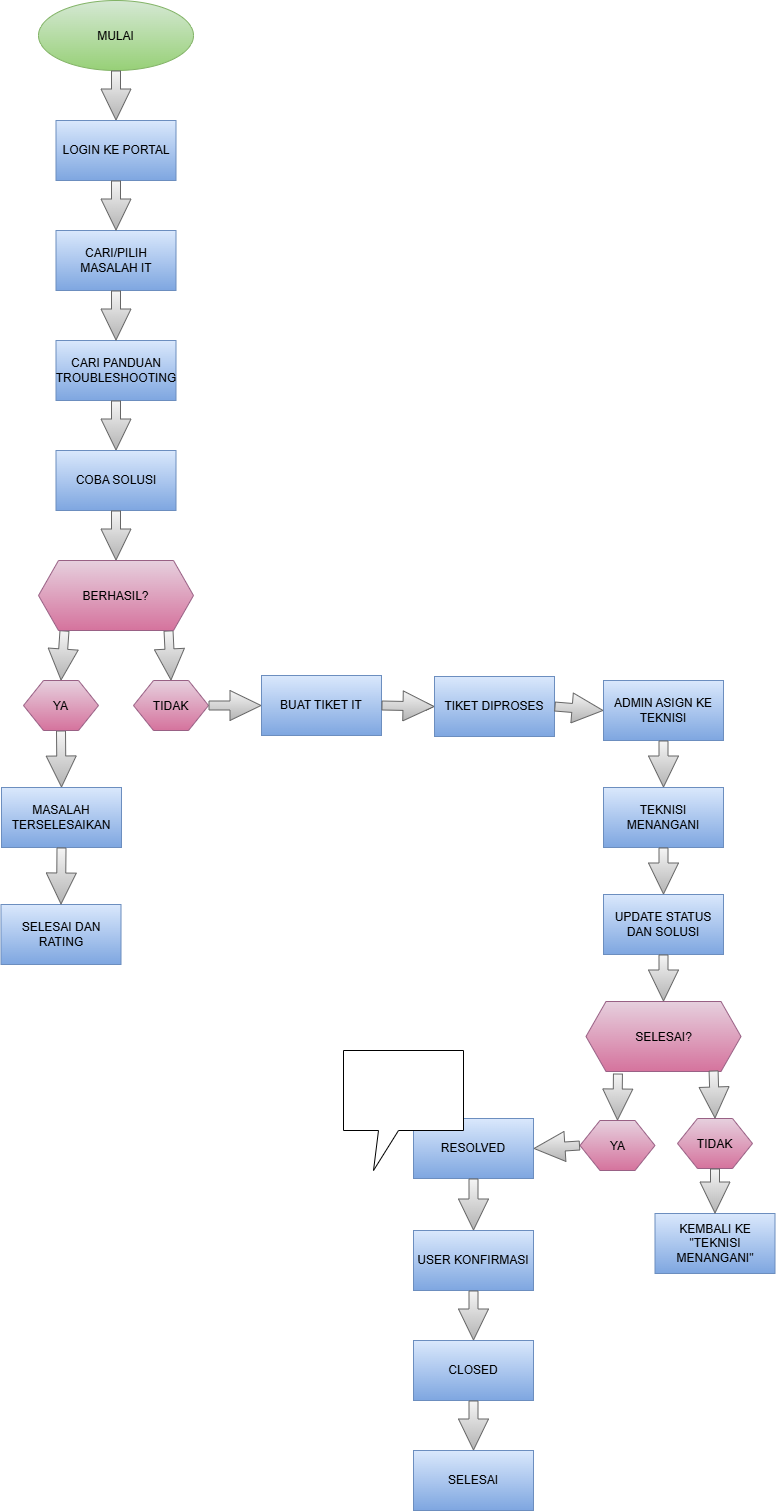

The diagram above was exported from draw.io. Its source (the exported page's mxGraphModel, read from the mxfile embedded in the PNG):
<mxGraphModel dx="1720" dy="930" grid="1" gridSize="10" guides="1" tooltips="1" connect="1" arrows="1" fold="1" page="1" pageScale="1" pageWidth="1200" pageHeight="1600" math="0" shadow="0">
  <root>
    <mxCell id="0" />
    <mxCell id="1" parent="0" />
    <mxCell id="dNlRZkoPQcQtS9d3cmSl-1" parent="1" style="ellipse;whiteSpace=wrap;html=1;shapeInside=1;fillStyle=auto;fillColor=#d5e8d4;strokeColor=#82b366;gradientColor=#97d077;" value="MULAI" vertex="1">
      <mxGeometry height="70" width="155" x="365" y="40" as="geometry" />
    </mxCell>
    <mxCell id="dNlRZkoPQcQtS9d3cmSl-2" edge="1" parent="1" source="dNlRZkoPQcQtS9d3cmSl-1" style="shape=flexArrow;endArrow=classic;html=1;rounded=0;width=9;endSize=10;exitX=0.5;exitY=1;exitDx=0;exitDy=0;fillColor=#f5f5f5;gradientColor=#b3b3b3;strokeColor=#666666;entryX=0.5;entryY=0;entryDx=0;entryDy=0;" target="dNlRZkoPQcQtS9d3cmSl-3" value="">
      <mxGeometry height="50" relative="1" width="50" as="geometry">
        <Array as="points" />
        <mxPoint x="440" y="180" as="sourcePoint" />
        <mxPoint x="442.5" y="190" as="targetPoint" />
      </mxGeometry>
    </mxCell>
    <mxCell id="dNlRZkoPQcQtS9d3cmSl-3" parent="1" style="rounded=0;whiteSpace=wrap;html=1;fillColor=#dae8fc;gradientColor=#7ea6e0;strokeColor=#6c8ebf;" value="LOGIN KE PORTAL" vertex="1">
      <mxGeometry height="60" width="120" x="382.5" y="160" as="geometry" />
    </mxCell>
    <mxCell id="dNlRZkoPQcQtS9d3cmSl-5" parent="1" style="rounded=0;whiteSpace=wrap;html=1;fillColor=#dae8fc;gradientColor=#7ea6e0;strokeColor=#6c8ebf;" value="CARI/PILIH MASALAH IT" vertex="1">
      <mxGeometry height="60" width="120" x="382.5" y="270" as="geometry" />
    </mxCell>
    <mxCell id="dNlRZkoPQcQtS9d3cmSl-6" edge="1" parent="1" source="dNlRZkoPQcQtS9d3cmSl-3" style="shape=flexArrow;endArrow=classic;html=1;rounded=0;width=9;endSize=10;exitX=0.5;exitY=1;exitDx=0;exitDy=0;fillColor=#f5f5f5;gradientColor=#b3b3b3;strokeColor=#666666;entryX=0.5;entryY=0;entryDx=0;entryDy=0;" target="dNlRZkoPQcQtS9d3cmSl-5" value="">
      <mxGeometry height="50" relative="1" width="50" as="geometry">
        <Array as="points" />
        <mxPoint x="442" y="240" as="sourcePoint" />
        <mxPoint x="442" y="310" as="targetPoint" />
      </mxGeometry>
    </mxCell>
    <mxCell id="dNlRZkoPQcQtS9d3cmSl-8" parent="1" style="rounded=0;whiteSpace=wrap;html=1;fillColor=#dae8fc;gradientColor=#7ea6e0;strokeColor=#6c8ebf;" value="CARI PANDUAN TROUBLESHOOTING" vertex="1">
      <mxGeometry height="60" width="120" x="382.5" y="380" as="geometry" />
    </mxCell>
    <mxCell id="dNlRZkoPQcQtS9d3cmSl-10" edge="1" parent="1" source="dNlRZkoPQcQtS9d3cmSl-5" style="shape=flexArrow;endArrow=classic;html=1;rounded=0;width=9;endSize=10;exitX=0.5;exitY=1;exitDx=0;exitDy=0;fillColor=#f5f5f5;gradientColor=#b3b3b3;strokeColor=#666666;entryX=0.5;entryY=0;entryDx=0;entryDy=0;" target="dNlRZkoPQcQtS9d3cmSl-8" value="">
      <mxGeometry height="50" relative="1" width="50" as="geometry">
        <Array as="points" />
        <mxPoint x="442" y="350" as="sourcePoint" />
        <mxPoint x="442" y="410" as="targetPoint" />
      </mxGeometry>
    </mxCell>
    <mxCell id="dNlRZkoPQcQtS9d3cmSl-11" edge="1" parent="1" source="dNlRZkoPQcQtS9d3cmSl-8" style="shape=flexArrow;endArrow=classic;html=1;rounded=0;width=9;endSize=10;exitX=0.5;exitY=1;exitDx=0;exitDy=0;fillColor=#f5f5f5;gradientColor=#b3b3b3;strokeColor=#666666;entryX=0.5;entryY=0;entryDx=0;entryDy=0;" target="dNlRZkoPQcQtS9d3cmSl-12" value="">
      <mxGeometry height="50" relative="1" width="50" as="geometry">
        <Array as="points" />
        <mxPoint x="442" y="460" as="sourcePoint" />
        <mxPoint x="550" y="470" as="targetPoint" />
      </mxGeometry>
    </mxCell>
    <mxCell id="dNlRZkoPQcQtS9d3cmSl-12" parent="1" style="rounded=0;whiteSpace=wrap;html=1;fillColor=#dae8fc;gradientColor=#7ea6e0;strokeColor=#6c8ebf;" value="COBA SOLUSI" vertex="1">
      <mxGeometry height="60" width="120" x="382.5" y="490" as="geometry" />
    </mxCell>
    <mxCell id="dNlRZkoPQcQtS9d3cmSl-16" edge="1" parent="1" style="shape=flexArrow;endArrow=classic;html=1;rounded=0;width=9;endSize=10;exitX=0.5;exitY=1;exitDx=0;exitDy=0;fillColor=#f5f5f5;gradientColor=#b3b3b3;strokeColor=#666666;entryX=0.5;entryY=0;entryDx=0;entryDy=0;" target="dNlRZkoPQcQtS9d3cmSl-23" value="">
      <mxGeometry height="50" relative="1" width="50" as="geometry">
        <Array as="points" />
        <mxPoint x="391" y="670" as="sourcePoint" />
        <mxPoint x="391" y="720" as="targetPoint" />
      </mxGeometry>
    </mxCell>
    <mxCell id="dNlRZkoPQcQtS9d3cmSl-17" edge="1" parent="1" style="shape=flexArrow;endArrow=classic;html=1;rounded=0;width=9;endSize=10;exitX=0.5;exitY=1;exitDx=0;exitDy=0;fillColor=#f5f5f5;gradientColor=#b3b3b3;strokeColor=#666666;entryX=0.5;entryY=0;entryDx=0;entryDy=0;" target="dNlRZkoPQcQtS9d3cmSl-24" value="">
      <mxGeometry height="50" relative="1" width="50" as="geometry">
        <Array as="points" />
        <mxPoint x="495" y="670" as="sourcePoint" />
        <mxPoint x="495" y="720" as="targetPoint" />
      </mxGeometry>
    </mxCell>
    <mxCell id="dNlRZkoPQcQtS9d3cmSl-18" edge="1" parent="1" source="dNlRZkoPQcQtS9d3cmSl-12" style="shape=flexArrow;endArrow=classic;html=1;rounded=0;width=9;endSize=10;exitX=0.5;exitY=1;exitDx=0;exitDy=0;fillColor=#f5f5f5;gradientColor=#b3b3b3;strokeColor=#666666;entryX=0.5;entryY=0;entryDx=0;entryDy=0;" target="dNlRZkoPQcQtS9d3cmSl-19" value="">
      <mxGeometry height="50" relative="1" width="50" as="geometry">
        <Array as="points" />
        <mxPoint x="280" y="540" as="sourcePoint" />
        <mxPoint x="280" y="590" as="targetPoint" />
      </mxGeometry>
    </mxCell>
    <mxCell id="dNlRZkoPQcQtS9d3cmSl-19" parent="1" style="shape=hexagon;perimeter=hexagonPerimeter2;whiteSpace=wrap;html=1;shapeInside=1;fixedSize=1;fillColor=#e6d0de;gradientColor=#d5739d;strokeColor=#996185;" value="BERHASIL?" vertex="1">
      <mxGeometry height="70" width="155" x="365" y="600" as="geometry" />
    </mxCell>
    <mxCell id="dNlRZkoPQcQtS9d3cmSl-22" edge="1" parent="1" source="dNlRZkoPQcQtS9d3cmSl-23" style="shape=flexArrow;endArrow=classic;html=1;rounded=0;width=9;endSize=10;exitX=0.5;exitY=1;exitDx=0;exitDy=0;fillColor=#f5f5f5;gradientColor=#b3b3b3;strokeColor=#666666;entryX=0.5;entryY=0;entryDx=0;entryDy=0;" target="dNlRZkoPQcQtS9d3cmSl-26" value="">
      <mxGeometry height="50" relative="1" width="50" as="geometry">
        <Array as="points" />
        <mxPoint x="360" y="770" as="sourcePoint" />
        <mxPoint x="360" y="820" as="targetPoint" />
      </mxGeometry>
    </mxCell>
    <mxCell id="dNlRZkoPQcQtS9d3cmSl-23" parent="1" style="shape=hexagon;perimeter=hexagonPerimeter2;whiteSpace=wrap;html=1;shapeInside=1;fixedSize=1;fillColor=#e6d0de;gradientColor=#d5739d;strokeColor=#996185;" value="YA" vertex="1">
      <mxGeometry height="50" width="75" x="350" y="720" as="geometry" />
    </mxCell>
    <mxCell id="dNlRZkoPQcQtS9d3cmSl-24" parent="1" style="shape=hexagon;perimeter=hexagonPerimeter2;whiteSpace=wrap;html=1;shapeInside=1;fixedSize=1;fillColor=#e6d0de;gradientColor=#d5739d;strokeColor=#996185;" value="TIDAK" vertex="1">
      <mxGeometry height="50" width="75" x="460" y="720" as="geometry" />
    </mxCell>
    <mxCell id="dNlRZkoPQcQtS9d3cmSl-26" parent="1" style="rounded=0;whiteSpace=wrap;html=1;fillColor=#dae8fc;gradientColor=#7ea6e0;strokeColor=#6c8ebf;" value="MASALAH TERSELESAIKAN" vertex="1">
      <mxGeometry height="60" width="120" x="328" y="827" as="geometry" />
    </mxCell>
    <mxCell id="dNlRZkoPQcQtS9d3cmSl-27" parent="1" style="rounded=0;whiteSpace=wrap;html=1;fillColor=#dae8fc;gradientColor=#7ea6e0;strokeColor=#6c8ebf;" value="SELESAI DAN RATING" vertex="1">
      <mxGeometry height="60" width="120" x="327.5" y="944" as="geometry" />
    </mxCell>
    <mxCell id="dNlRZkoPQcQtS9d3cmSl-28" edge="1" parent="1" source="dNlRZkoPQcQtS9d3cmSl-26" style="shape=flexArrow;endArrow=classic;html=1;rounded=0;width=9;endSize=10;exitX=0.5;exitY=1;exitDx=0;exitDy=0;fillColor=#f5f5f5;gradientColor=#b3b3b3;strokeColor=#666666;entryX=0.5;entryY=0;entryDx=0;entryDy=0;" target="dNlRZkoPQcQtS9d3cmSl-27" value="">
      <mxGeometry height="50" relative="1" width="50" as="geometry">
        <Array as="points" />
        <mxPoint x="387.41" y="887" as="sourcePoint" />
        <mxPoint x="387.41" y="944" as="targetPoint" />
      </mxGeometry>
    </mxCell>
    <mxCell id="dNlRZkoPQcQtS9d3cmSl-30" edge="1" parent="1" source="dNlRZkoPQcQtS9d3cmSl-24" style="shape=flexArrow;endArrow=classic;html=1;rounded=0;width=9;endSize=10;exitX=1;exitY=0.5;exitDx=0;exitDy=0;fillColor=#f5f5f5;gradientColor=#b3b3b3;strokeColor=#666666;entryX=0;entryY=0.5;entryDx=0;entryDy=0;" target="dNlRZkoPQcQtS9d3cmSl-31" value="">
      <mxGeometry height="50" relative="1" width="50" as="geometry">
        <Array as="points" />
        <mxPoint x="570" y="710" as="sourcePoint" />
        <mxPoint x="600" y="745" as="targetPoint" />
      </mxGeometry>
    </mxCell>
    <mxCell id="dNlRZkoPQcQtS9d3cmSl-38" edge="1" parent="1" source="dNlRZkoPQcQtS9d3cmSl-31" style="edgeStyle=orthogonalEdgeStyle;rounded=0;orthogonalLoop=1;jettySize=auto;html=1;" target="dNlRZkoPQcQtS9d3cmSl-32" value="">
      <mxGeometry relative="1" as="geometry" />
    </mxCell>
    <mxCell id="dNlRZkoPQcQtS9d3cmSl-31" parent="1" style="rounded=0;whiteSpace=wrap;html=1;fillColor=#dae8fc;gradientColor=#7ea6e0;strokeColor=#6c8ebf;" value="BUAT TIKET IT" vertex="1">
      <mxGeometry height="60" width="120" x="588" y="715" as="geometry" />
    </mxCell>
    <mxCell id="dNlRZkoPQcQtS9d3cmSl-32" parent="1" style="rounded=0;whiteSpace=wrap;html=1;fillColor=#dae8fc;gradientColor=#7ea6e0;strokeColor=#6c8ebf;" value="TIKET DIPROSES" vertex="1">
      <mxGeometry height="60" width="120" x="761" y="716" as="geometry" />
    </mxCell>
    <mxCell id="dNlRZkoPQcQtS9d3cmSl-33" edge="1" parent="1" source="dNlRZkoPQcQtS9d3cmSl-31" style="shape=flexArrow;endArrow=classic;html=1;rounded=0;width=9;endSize=10;exitX=1;exitY=0.5;exitDx=0;exitDy=0;fillColor=#f5f5f5;gradientColor=#b3b3b3;strokeColor=#666666;entryX=0;entryY=0.5;entryDx=0;entryDy=0;" target="dNlRZkoPQcQtS9d3cmSl-32" value="">
      <mxGeometry height="50" relative="1" width="50" as="geometry">
        <Array as="points" />
        <mxPoint x="750" y="740" as="sourcePoint" />
        <mxPoint x="803" y="740" as="targetPoint" />
      </mxGeometry>
    </mxCell>
    <mxCell id="dNlRZkoPQcQtS9d3cmSl-34" parent="1" style="rounded=0;whiteSpace=wrap;html=1;fillColor=#dae8fc;gradientColor=#7ea6e0;strokeColor=#6c8ebf;" value="ADMIN ASIGN KE TEKNISI" vertex="1">
      <mxGeometry height="60" width="120" x="930" y="720" as="geometry" />
    </mxCell>
    <mxCell id="dNlRZkoPQcQtS9d3cmSl-35" parent="1" style="rounded=0;whiteSpace=wrap;html=1;fillColor=#dae8fc;gradientColor=#7ea6e0;strokeColor=#6c8ebf;" value="TEKNISI MENANGANI" vertex="1">
      <mxGeometry height="60" width="120" x="930" y="827" as="geometry" />
    </mxCell>
    <mxCell id="dNlRZkoPQcQtS9d3cmSl-36" parent="1" style="rounded=0;whiteSpace=wrap;html=1;fillColor=#dae8fc;gradientColor=#7ea6e0;strokeColor=#6c8ebf;" value="UPDATE STATUS DAN SOLUSI" vertex="1">
      <mxGeometry height="60" width="120" x="930" y="934" as="geometry" />
    </mxCell>
    <mxCell id="dNlRZkoPQcQtS9d3cmSl-39" edge="1" parent="1" source="dNlRZkoPQcQtS9d3cmSl-32" style="shape=flexArrow;endArrow=classic;html=1;rounded=0;width=9;endSize=10;exitX=1;exitY=0.5;exitDx=0;exitDy=0;fillColor=#f5f5f5;gradientColor=#b3b3b3;strokeColor=#666666;entryX=0;entryY=0.5;entryDx=0;entryDy=0;" target="dNlRZkoPQcQtS9d3cmSl-34" value="">
      <mxGeometry height="50" relative="1" width="50" as="geometry">
        <Array as="points" />
        <mxPoint x="900" y="750" as="sourcePoint" />
        <mxPoint x="953" y="751" as="targetPoint" />
      </mxGeometry>
    </mxCell>
    <mxCell id="dNlRZkoPQcQtS9d3cmSl-40" edge="1" parent="1" source="dNlRZkoPQcQtS9d3cmSl-34" style="shape=flexArrow;endArrow=classic;html=1;rounded=0;width=9;endSize=10;exitX=0.5;exitY=1;exitDx=0;exitDy=0;fillColor=#f5f5f5;gradientColor=#b3b3b3;strokeColor=#666666;entryX=0.5;entryY=0;entryDx=0;entryDy=0;" target="dNlRZkoPQcQtS9d3cmSl-35" value="">
      <mxGeometry height="50" relative="1" width="50" as="geometry">
        <Array as="points" />
        <mxPoint x="980" y="800" as="sourcePoint" />
        <mxPoint x="1033" y="801" as="targetPoint" />
      </mxGeometry>
    </mxCell>
    <mxCell id="dNlRZkoPQcQtS9d3cmSl-41" edge="1" parent="1" source="dNlRZkoPQcQtS9d3cmSl-35" style="shape=flexArrow;endArrow=classic;html=1;rounded=0;width=9;endSize=10;exitX=0.5;exitY=1;exitDx=0;exitDy=0;fillColor=#f5f5f5;gradientColor=#b3b3b3;strokeColor=#666666;entryX=0.5;entryY=0;entryDx=0;entryDy=0;" target="dNlRZkoPQcQtS9d3cmSl-36" value="">
      <mxGeometry height="50" relative="1" width="50" as="geometry">
        <Array as="points" />
        <mxPoint x="980" y="900" as="sourcePoint" />
        <mxPoint x="1033" y="901" as="targetPoint" />
      </mxGeometry>
    </mxCell>
    <mxCell id="dNlRZkoPQcQtS9d3cmSl-43" parent="1" style="shape=hexagon;perimeter=hexagonPerimeter2;whiteSpace=wrap;html=1;shapeInside=1;fixedSize=1;fillColor=#e6d0de;gradientColor=#d5739d;strokeColor=#996185;" value="SELESAI?" vertex="1">
      <mxGeometry height="70" width="155" x="912.5" y="1041" as="geometry" />
    </mxCell>
    <mxCell id="dNlRZkoPQcQtS9d3cmSl-44" parent="1" style="shape=hexagon;perimeter=hexagonPerimeter2;whiteSpace=wrap;html=1;shapeInside=1;fixedSize=1;fillColor=#e6d0de;gradientColor=#d5739d;strokeColor=#996185;" value="TIDAK" vertex="1">
      <mxGeometry height="50" width="75" x="1004" y="1158" as="geometry" />
    </mxCell>
    <mxCell id="dNlRZkoPQcQtS9d3cmSl-45" parent="1" style="shape=hexagon;perimeter=hexagonPerimeter2;whiteSpace=wrap;html=1;shapeInside=1;fixedSize=1;fillColor=#e6d0de;gradientColor=#d5739d;strokeColor=#996185;" value="YA" vertex="1">
      <mxGeometry height="50" width="75" x="906.5" y="1160" as="geometry" />
    </mxCell>
    <mxCell id="dNlRZkoPQcQtS9d3cmSl-46" edge="1" parent="1" source="dNlRZkoPQcQtS9d3cmSl-36" style="shape=flexArrow;endArrow=classic;html=1;rounded=0;width=9;endSize=10;exitX=0.5;exitY=1;exitDx=0;exitDy=0;fillColor=#f5f5f5;gradientColor=#b3b3b3;strokeColor=#666666;entryX=0.5;entryY=0;entryDx=0;entryDy=0;" target="dNlRZkoPQcQtS9d3cmSl-43" value="">
      <mxGeometry height="50" relative="1" width="50" as="geometry">
        <Array as="points" />
        <mxPoint x="1010" y="1010" as="sourcePoint" />
        <mxPoint x="1010" y="1057" as="targetPoint" />
      </mxGeometry>
    </mxCell>
    <mxCell id="dNlRZkoPQcQtS9d3cmSl-47" edge="1" parent="1" source="dNlRZkoPQcQtS9d3cmSl-43" style="shape=flexArrow;endArrow=classic;html=1;rounded=0;width=9;endSize=10;exitX=0.823;exitY=0.986;exitDx=0;exitDy=0;fillColor=#f5f5f5;gradientColor=#b3b3b3;strokeColor=#666666;entryX=0.5;entryY=0;entryDx=0;entryDy=0;exitPerimeter=0;" target="dNlRZkoPQcQtS9d3cmSl-44" value="">
      <mxGeometry height="50" relative="1" width="50" as="geometry">
        <Array as="points" />
        <mxPoint x="1030" y="1130" as="sourcePoint" />
        <mxPoint x="1030" y="1177" as="targetPoint" />
      </mxGeometry>
    </mxCell>
    <mxCell id="dNlRZkoPQcQtS9d3cmSl-48" edge="1" parent="1" source="dNlRZkoPQcQtS9d3cmSl-43" style="shape=flexArrow;endArrow=classic;html=1;rounded=0;width=9;endSize=10;exitX=0.206;exitY=1.029;exitDx=0;exitDy=0;fillColor=#f5f5f5;gradientColor=#b3b3b3;strokeColor=#666666;entryX=0.5;entryY=0;entryDx=0;entryDy=0;exitPerimeter=0;" target="dNlRZkoPQcQtS9d3cmSl-45" value="">
      <mxGeometry height="50" relative="1" width="50" as="geometry">
        <Array as="points" />
        <mxPoint x="920" y="1130" as="sourcePoint" />
        <mxPoint x="920" y="1177" as="targetPoint" />
      </mxGeometry>
    </mxCell>
    <mxCell id="dNlRZkoPQcQtS9d3cmSl-49" parent="1" style="rounded=0;whiteSpace=wrap;html=1;fillColor=#dae8fc;gradientColor=#7ea6e0;strokeColor=#6c8ebf;" value="KEMBALI KE &quot;TEKNISI MENANGANI&quot;" vertex="1">
      <mxGeometry height="60" width="120" x="981.5" y="1253" as="geometry" />
    </mxCell>
    <mxCell id="dNlRZkoPQcQtS9d3cmSl-51" edge="1" parent="1" source="dNlRZkoPQcQtS9d3cmSl-44" style="shape=flexArrow;endArrow=classic;html=1;rounded=0;width=9;endSize=10;exitX=0.5;exitY=1;exitDx=0;exitDy=0;fillColor=#f5f5f5;gradientColor=#b3b3b3;strokeColor=#666666;entryX=0.5;entryY=0;entryDx=0;entryDy=0;" target="dNlRZkoPQcQtS9d3cmSl-49" value="">
      <mxGeometry height="50" relative="1" width="50" as="geometry">
        <Array as="points" />
        <mxPoint x="1070" y="1220" as="sourcePoint" />
        <mxPoint x="1072" y="1268" as="targetPoint" />
      </mxGeometry>
    </mxCell>
    <mxCell id="dNlRZkoPQcQtS9d3cmSl-52" parent="1" style="rounded=0;whiteSpace=wrap;html=1;fillColor=#dae8fc;gradientColor=#7ea6e0;strokeColor=#6c8ebf;" value="USER KONFIRMASI" vertex="1">
      <mxGeometry height="60" width="120" x="740" y="1270" as="geometry" />
    </mxCell>
    <mxCell id="dNlRZkoPQcQtS9d3cmSl-53" parent="1" style="rounded=0;whiteSpace=wrap;html=1;fillColor=#dae8fc;gradientColor=#7ea6e0;strokeColor=#6c8ebf;" value="SELESAI" vertex="1">
      <mxGeometry height="60" width="120" x="740" y="1490" as="geometry" />
    </mxCell>
    <mxCell id="dNlRZkoPQcQtS9d3cmSl-54" parent="1" style="rounded=0;whiteSpace=wrap;html=1;fillColor=#dae8fc;gradientColor=#7ea6e0;strokeColor=#6c8ebf;" value="CLOSED" vertex="1">
      <mxGeometry height="60" width="120" x="740" y="1380" as="geometry" />
    </mxCell>
    <mxCell id="dNlRZkoPQcQtS9d3cmSl-55" parent="1" style="rounded=0;whiteSpace=wrap;html=1;fillColor=#dae8fc;gradientColor=#7ea6e0;strokeColor=#6c8ebf;" value="RESOLVED" vertex="1">
      <mxGeometry height="60" width="120" x="740" y="1158" as="geometry" />
    </mxCell>
    <mxCell id="dNlRZkoPQcQtS9d3cmSl-56" edge="1" parent="1" source="dNlRZkoPQcQtS9d3cmSl-45" style="shape=flexArrow;endArrow=classic;html=1;rounded=0;width=9;endSize=10;exitX=0;exitY=0.5;exitDx=0;exitDy=0;fillColor=#f5f5f5;gradientColor=#b3b3b3;strokeColor=#666666;entryX=1;entryY=0.5;entryDx=0;entryDy=0;" target="dNlRZkoPQcQtS9d3cmSl-55" value="">
      <mxGeometry height="50" relative="1" width="50" as="geometry">
        <Array as="points" />
        <mxPoint x="850" y="1190" as="sourcePoint" />
        <mxPoint x="850" y="1237" as="targetPoint" />
      </mxGeometry>
    </mxCell>
    <mxCell id="dNlRZkoPQcQtS9d3cmSl-57" edge="1" parent="1" source="dNlRZkoPQcQtS9d3cmSl-55" style="shape=flexArrow;endArrow=classic;html=1;rounded=0;width=9;endSize=10;exitX=0.5;exitY=1;exitDx=0;exitDy=0;fillColor=#f5f5f5;gradientColor=#b3b3b3;strokeColor=#666666;entryX=0.5;entryY=0;entryDx=0;entryDy=0;" target="dNlRZkoPQcQtS9d3cmSl-52" value="">
      <mxGeometry height="50" relative="1" width="50" as="geometry">
        <Array as="points" />
        <mxPoint x="840" y="1290" as="sourcePoint" />
        <mxPoint x="840" y="1337" as="targetPoint" />
      </mxGeometry>
    </mxCell>
    <mxCell id="dNlRZkoPQcQtS9d3cmSl-58" edge="1" parent="1" source="dNlRZkoPQcQtS9d3cmSl-52" style="shape=flexArrow;endArrow=classic;html=1;rounded=0;width=9;endSize=10;exitX=0.5;exitY=1;exitDx=0;exitDy=0;fillColor=#f5f5f5;gradientColor=#b3b3b3;strokeColor=#666666;entryX=0.5;entryY=0;entryDx=0;entryDy=0;" target="dNlRZkoPQcQtS9d3cmSl-54" value="">
      <mxGeometry height="50" relative="1" width="50" as="geometry">
        <Array as="points" />
        <mxPoint x="899.41" y="1400" as="sourcePoint" />
        <mxPoint x="899.41" y="1447" as="targetPoint" />
      </mxGeometry>
    </mxCell>
    <mxCell id="dNlRZkoPQcQtS9d3cmSl-59" edge="1" parent="1" source="dNlRZkoPQcQtS9d3cmSl-54" style="shape=flexArrow;endArrow=classic;html=1;rounded=0;width=9;endSize=10;exitX=0.5;exitY=1;exitDx=0;exitDy=0;fillColor=#f5f5f5;gradientColor=#b3b3b3;strokeColor=#666666;entryX=0.5;entryY=0;entryDx=0;entryDy=0;" target="dNlRZkoPQcQtS9d3cmSl-53" value="">
      <mxGeometry height="50" relative="1" width="50" as="geometry">
        <Array as="points" />
        <mxPoint x="850" y="1500" as="sourcePoint" />
        <mxPoint x="850" y="1547" as="targetPoint" />
      </mxGeometry>
    </mxCell>
    <mxCell id="dNlRZkoPQcQtS9d3cmSl-60" parent="1" style="shape=wedgeCallout;whiteSpace=wrap;html=1;" value="" vertex="1">
      <mxGeometry height="80" width="120" x="670" y="1090" as="geometry" />
    </mxCell>
  </root>
</mxGraphModel>